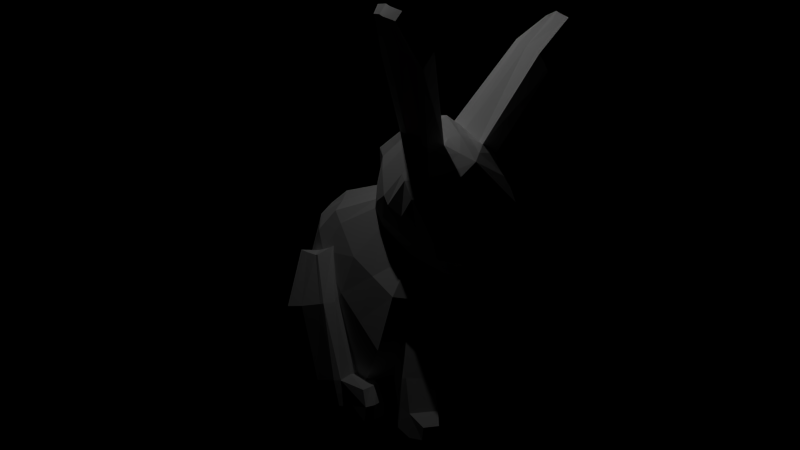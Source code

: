 # Source: 8ef5010836bc4e5abc2f381681279aa0.blend  (saved by Blender 2.72.0; exported with 4.5.12 LTS)
import bpy
from mathutils import Matrix  # noqa: F401  (used for matrix-valued properties, if any)

bpy.ops.wm.read_factory_settings(use_empty=True)
scene = bpy.context.scene
scene.name = 'Scene'

# ---- collections
col_collection_1 = bpy.data.collections.new('Collection 1'); scene.collection.children.link(col_collection_1)

# ---- materials (node trees are filled in below, after node groups)
mat_material_004 = bpy.data.materials.new('Material.004')
mat_material_004.alpha_threshold = 0.0
mat_material_004.diffuse_color = (0.7991, 0.3813, 0.5395, 1.0)
mat_material_004.roughness = 0.5
mat_material_001 = bpy.data.materials.new('Material.001')
mat_material_001.alpha_threshold = 0.0
mat_material_001.roughness = 0.5

# ---- material node trees
mat_material_004.use_nodes = True; mat_material_004.node_tree.nodes.clear()
_N = mat_material_004.node_tree.nodes; _L = mat_material_004.node_tree.links
n0 = _N.new('ShaderNodeOutputMaterial'); n0.name = 'Material Output'; n0.location = (300, 300)
n1 = _N.new('ShaderNodeBsdfDiffuse'); n1.name = 'Diffuse BSDF'; n1.location = (10, 300)
n1.inputs[0].default_value = (0.8, 0.383, 0.5376, 1.0)
_L.new(n1.outputs[0], n0.inputs[0])
n0.is_active_output = True
mat_material_001.use_nodes = True; mat_material_001.node_tree.nodes.clear()
_N = mat_material_001.node_tree.nodes; _L = mat_material_001.node_tree.links
n0 = _N.new('ShaderNodeOutputMaterial'); n0.name = 'Material Output'; n0.location = (300, 300)
n1 = _N.new('ShaderNodeBsdfDiffuse'); n1.name = 'Diffuse BSDF'; n1.location = (10, 300)
n1.inputs[0].default_value = (0.8829, 0.8829, 0.8829, 1.0)
_L.new(n1.outputs[0], n0.inputs[0])
n0.is_active_output = True

# ---- world
world_world = bpy.data.worlds.new('World'); scene.world = world_world
world_world.use_nodes = True; world_world.node_tree.nodes.clear()
_N = world_world.node_tree.nodes; _L = world_world.node_tree.links
n0 = _N.new('ShaderNodeOutputWorld'); n0.name = 'World Output'; n0.location = (300, 300)
n1 = _N.new('ShaderNodeBackground'); n1.name = 'Background'; n1.location = (10, 300)
n1.inputs[0].default_value = (0.0, 0.0, 0.0, 1.0)
n1.inputs[1].default_value = 167.2
_L.new(n1.outputs[0], n0.inputs[0])
n0.is_active_output = True
world_world.color = (0.05088, 0.05088, 0.05088)
world_world.use_sun_shadow = False
world_world.sun_shadow_jitter_overblur = 0.0
world_world.cycles.sampling_method = 'MANUAL'
world_world.cycles.sample_map_resolution = 256

# ---- cameras
cam_camera = bpy.data.cameras.new('Camera')
cam_camera.clip_end = 100.0
cam_camera.lens = 35.0
cam_camera.sensor_width = 32.0
cam_camera.sensor_height = 18.0
cam_camera.ortho_scale = 7.314
cam_camera.dof.focus_distance = 0.0

# ---- lights
light_point_002 = bpy.data.lights.new('Point.002', 'POINT')
light_point_002.transmission_factor = 0.0
light_point_002.energy = 100.0
light_point_002.shadow_buffer_clip_start = 0.5
light_point_002.shadow_soft_size = 0.1
light_point_002.shadow_maximum_resolution = 0.006
light_point_002.use_absolute_resolution = True
light_point_002.cycles.use_multiple_importance_sampling = False

# ---- meshes
me_sphere_002 = bpy.data.meshes.new('Sphere.002')
me_sphere_002.from_pydata([(-0.3308, 0.0, 0.9239), (-0.5664, -6.47e-05, 0.7071), (-0.7334, -0.0001298, 0.3827), (-0.1769, 0.3293, 0.9239), (-0.3167, 0.5189, 0.7071), (-0.3983, 0.5437, 0.3827), (-0.4495, 0.5183, -4.753e-08), (0.00118, -1.308e-07, 1.0), (0.1913, 0.3301, 0.9239), (0.353, 0.574, 0.7071), (0.4489, 0.6899, 0.3827), (0.4777, 0.714, -4.203e-08), (0.3806, -8.606e-08, 0.9239), (0.6138, -0.0002563, 0.7071), (0.6707, -0.002788, 0.3827), (0.6572, -0.004428, -1.783e-08), (0.1913, -0.3305, 0.9239), (0.353, -0.585, 0.7071), (0.4492, -0.7197, 0.3827), (0.4782, -0.7547, -4.207e-08), (-0.1769, -0.3296, 0.9239), (-0.3183, -0.5318, 0.7071), (-0.4046, -0.5795, 0.3827), (-0.4566, -0.5666, -4.699e-08), (-0.8593, 0.0005066, -5.433e-08)], [], [(2, 1, 4, 5), (1, 0, 3, 4), (6, 5, 10, 11), (5, 4, 9, 10), (4, 3, 8, 9), (11, 10, 14, 15), (10, 9, 13, 14), (9, 8, 12, 13), (15, 14, 18, 19), (14, 13, 17, 18), (13, 12, 16, 17), (19, 18, 22, 23), (18, 17, 21, 22), (17, 16, 20, 21), (24, 2, 5, 6), (0, 7, 3), (3, 7, 8), (8, 7, 12), (12, 7, 16), (16, 7, 20), (23, 22, 2, 24), (22, 21, 1, 2), (21, 20, 0, 1), (20, 7, 0)])
me_sphere_002.materials.append(mat_material_004)
me_sphere_002.use_remesh_preserve_volume = False
me_sphere_002.use_remesh_preserve_attributes = False
me_sphere_002.use_mirror_vertex_groups = False
me_sphere_002.update()
me_icosphere = bpy.data.meshes.new('Icosphere')
me_icosphere.from_pydata([(0.0, 0.0, -1.0), (0.7236, -0.5257, -0.4472), (-0.2764, -0.8506, -0.4472), (-0.8944, 0.0, -0.4472), (-0.2764, 0.8506, -0.4472), (0.7236, 0.5257, -0.4472), (0.2764, -0.8506, 0.4472), (-0.7236, -0.5257, 0.4472), (-0.7236, 0.5257, 0.4472), (0.2764, 0.8506, 0.4472), (0.8944, 0.0, 0.4472), (0.0, 0.0, 1.0), (-0.1625, -0.5, -0.8507), (0.4253, -0.309, -0.8507), (0.2629, -0.809, -0.5257), (0.8506, 0.0, -0.5257), (0.4253, 0.309, -0.8507), (-0.5257, 0.0, -0.8507), (-0.6882, -0.5, -0.5257), (-0.1625, 0.5, -0.8507), (-0.6882, 0.5, -0.5257), (0.2629, 0.809, -0.5257), (0.9511, -0.309, 0.0), (0.9511, 0.309, 0.0), (0.0, -1.0, 0.0), (0.5878, -0.809, 0.0), (-0.9511, -0.309, 0.0), (-0.5878, -0.809, 0.0), (-0.5878, 0.809, 0.0), (-0.9511, 0.309, 0.0), (0.5878, 0.809, 0.0), (0.0, 1.0, 0.0), (0.6882, -0.5, 0.5257), (-0.2629, -0.809, 0.5257), (-0.8506, 0.0, 0.5257), (-0.2629, 0.809, 0.5257), (0.6882, 0.5, 0.5257), (0.1625, -0.5, 0.8507), (0.5257, 0.0, 0.8507), (-0.4253, -0.309, 0.8507), (-0.4253, 0.309, 0.8507), (0.1625, 0.5, 0.8507)], [], [(0, 13, 12), (1, 13, 15), (0, 12, 17), (0, 17, 19), (0, 19, 16), (1, 15, 22), (2, 14, 24), (3, 18, 26), (4, 20, 28), (5, 21, 30), (1, 22, 25), (2, 24, 27), (3, 26, 29), (4, 28, 31), (5, 30, 23), (6, 32, 37), (7, 33, 39), (8, 34, 40), (9, 35, 41), (10, 36, 38), (12, 14, 2), (12, 13, 14), (13, 1, 14), (15, 16, 5), (15, 13, 16), (13, 0, 16), (17, 18, 3), (17, 12, 18), (12, 2, 18), (19, 20, 4), (19, 17, 20), (17, 3, 20), (16, 21, 5), (16, 19, 21), (19, 4, 21), (22, 23, 10), (22, 15, 23), (15, 5, 23), (24, 25, 6), (24, 14, 25), (14, 1, 25), (26, 27, 7), (26, 18, 27), (18, 2, 27), (28, 29, 8), (28, 20, 29), (20, 3, 29), (30, 31, 9), (30, 21, 31), (21, 4, 31), (25, 32, 6), (25, 22, 32), (22, 10, 32), (27, 33, 7), (27, 24, 33), (24, 6, 33), (29, 34, 8), (29, 26, 34), (26, 7, 34), (31, 35, 9), (31, 28, 35), (28, 8, 35), (23, 36, 10), (23, 30, 36), (30, 9, 36), (37, 38, 11), (37, 32, 38), (32, 10, 38), (39, 37, 11), (39, 33, 37), (33, 6, 37), (40, 39, 11), (40, 34, 39), (34, 7, 39), (41, 40, 11), (41, 35, 40), (35, 8, 40), (38, 41, 11), (38, 36, 41), (36, 9, 41)])
me_icosphere.materials.append(mat_material_001)
me_icosphere.use_remesh_preserve_volume = False
me_icosphere.use_remesh_preserve_attributes = False
me_icosphere.use_mirror_vertex_groups = False
me_icosphere.update()
me_cube_004 = bpy.data.meshes.new('Cube.004')
me_cube_004.from_pydata([(-1.618, -3.574, -1.012), (-1.69, -1.591, -1.186), (0.3083, -1.518, -1.183), (0.3804, -3.5, -1.009), (-1.519, -3.169, 0.9522), (-1.591, -1.186, 0.7783), (0.4292, -1.002, 1.38), (0.2272, -2.997, 1.773), (-1.441, -3.771, -3.176), (-1.498, -1.773, -3.115), (0.282, -1.697, -3.525), (0.339, -3.695, -3.586), (0.5584, -3.584, -2.545), (-1.331, -3.668, -2.194), (0.4943, -1.594, -2.595), (-1.395, -1.677, -2.244), (1.179, -2.095, -3.669), (1.21, -3.182, -3.701), (1.499, -3.113, -3.166), (1.446, -2.031, -3.192)], [], [(4, 5, 1, 0), (5, 6, 2, 1), (6, 7, 3, 2), (7, 4, 0, 3), (12, 13, 8, 11), (7, 6, 5, 4), (8, 9, 10, 11), (14, 12, 18, 19), (15, 14, 10, 9), (13, 15, 9, 8), (3, 0, 13, 12), (2, 3, 12, 14), (1, 2, 14, 15), (0, 1, 15, 13), (19, 18, 17, 16), (10, 14, 19, 16), (12, 11, 17, 18), (11, 10, 16, 17)])
me_cube_004.materials.append(mat_material_001)
me_cube_004.use_remesh_preserve_volume = False
me_cube_004.use_remesh_preserve_attributes = False
me_cube_004.use_mirror_vertex_groups = False
me_cube_004.update()
me_cube_003 = bpy.data.meshes.new('Cube.003')
me_cube_003.from_pydata([(-1.086, -6.173, -0.7984), (-1.15, -3.811, -0.7615), (1.003, -4.176, -1.072), (0.9851, -5.966, -1.113), (-0.6755, -5.728, 0.9367), (-0.8661, -3.645, 0.9945), (0.8893, -3.828, 1.084), (0.6127, -6.082, 0.9031), (-1.102, -6.169, 0.132), (-0.7947, -4.877, 0.9694), (-1.254, -3.887, 0.1632), (-1.124, -5.328, -0.8029), (0.01161, -4.097, 1.019), (0.9505, -4.069, 0.1237), (-0.04594, -4.52, -1.051), (0.7614, -5.149, 1.004), (0.8985, -6.459, 0.1031), (1.04, -5.294, -1.037), (-0.01786, -6.405, 1.068), (-0.03186, -7.198, -1.041), (-1.17, -5.304, 0.143), (-0.1268, -4.779, 0.128), (0.9019, -5.623, 0.105), (-0.06151, -7.821, 0.1524), (1.603, -4.359, -1.189), (-0.01198, -5.56, 1.044), (-1.035, -6.058, -1.054), (-1.064, -3.752, -1.029), (0.9709, -4.136, -1.572), (0.9707, -5.845, -1.518), (-1.057, -5.238, -1.097), (-0.03051, -4.243, -1.449), (0.9653, -5.237, -1.56), (-0.03256, -6.8, -1.369), (-0.04041, -5.926, -1.43), (1.669, -5.519, -1.256), (1.681, -5.022, -1.229), (1.608, -4.068, -1.683), (1.644, -5.639, -1.72), (1.715, -5.075, -1.699), (-0.5752, -4.125, -1.089), (-0.5442, -6.699, -1.084), (0.4328, -4.196, -1.308), (0.4234, -6.682, -1.274), (0.8886, -6.237, -1.306), (0.899, -3.964, -1.328), (1.671, -4.219, -1.452), (1.802, -5.056, -1.491), (1.737, -5.585, -1.508), (-1.106, -3.783, -0.8957), (0.7968, -3.844, 1.079), (0.8961, -6.334, -1.102), (0.9153, -3.996, -1.078), (0.5383, -6.123, 0.9092), (0.8582, -4.133, 0.1215), (0.8077, -6.576, 0.1022), (0.6678, -5.191, 0.9965), (0.8827, -6.144, -1.502), (0.8849, -3.916, -1.569), (0.8771, -5.358, -1.551), (-1.09, -5.286, -0.951), (0.986, -4.165, -1.326), (0.4448, -4.283, -1.083), (0.2316, -6.303, 0.995), (0.3588, -4.533, 0.1153), (0.2838, -5.404, 1.01), (0.4233, -4.107, -1.523), (-0.03328, -4.374, -1.257), (0.365, -3.972, 1.046), (0.4283, -6.853, -1.088), (0.3633, -7.327, 0.1188), (0.4203, -6.508, -1.453), (0.4139, -5.673, -1.507), (-0.03191, -7.006, -1.208), (-0.6135, -4.199, -0.9119), (-0.3212, -6.109, 0.9932), (-0.3794, -3.855, 1.0), (-0.563, -6.823, -0.9324), (-0.6631, -4.262, 0.146), (-0.5591, -7.109, 0.1453), (-0.3598, -5.233, 0.9839), (-0.5412, -4.05, -1.259), (-0.5276, -6.56, -1.231), (-0.5444, -5.686, -1.283), (-1.06, -6.118, -0.9266), (0.9771, -5.91, -1.318)], [], [(14, 62, 42, 67), (54, 13, 2, 52), (8, 20, 11, 0), (79, 8, 0, 77), (51, 69, 43, 44), (3, 51, 44, 85), (4, 9, 20, 8), (15, 7, 16, 22), (62, 52, 45, 42), (78, 21, 14, 74), (76, 12, 21, 78), (50, 6, 13, 54), (6, 15, 22, 13), (47, 46, 24, 36), (29, 32, 39, 38), (70, 23, 19, 69), (63, 18, 23, 70), (75, 4, 8, 79), (45, 61, 28, 58), (75, 80, 9, 4), (41, 84, 26, 82), (63, 65, 25, 18), (57, 59, 32, 29), (27, 30, 60, 49), (3, 85, 48, 35), (82, 83, 34, 33), (84, 60, 30, 26), (36, 35, 48, 47), (43, 73, 33, 71), (61, 2, 24, 46), (40, 67, 31, 81), (47, 48, 38, 39), (17, 3, 35, 36), (36, 24, 2, 17), (85, 29, 38, 48), (7, 15, 56, 53), (1, 11, 20, 10), (49, 60, 11, 1), (80, 76, 5, 9), (9, 5, 10, 20), (65, 68, 12, 25), (59, 58, 28, 32), (83, 81, 31, 34), (32, 28, 37, 39), (50, 56, 15, 6), (1, 74, 40, 49), (74, 14, 67, 40), (64, 54, 52, 62), (68, 50, 54, 64), (16, 55, 51, 3), (7, 53, 55, 16), (42, 45, 58, 66), (71, 72, 59, 57), (28, 61, 46, 37), (69, 19, 73, 43), (53, 56, 65, 63), (85, 44, 57, 29), (72, 66, 58, 59), (56, 50, 68, 65), (55, 70, 69, 51), (53, 63, 70, 55), (33, 34, 72, 71), (0, 11, 60, 84), (44, 43, 71, 57), (66, 72, 34, 31), (21, 64, 62, 14), (12, 68, 64, 21), (67, 42, 66, 31), (77, 0, 84, 41), (18, 25, 80, 75), (76, 80, 25, 12), (23, 79, 77, 19), (52, 2, 61, 45), (10, 78, 74, 1), (5, 76, 78, 10), (18, 75, 79, 23), (73, 41, 82, 33), (26, 30, 83, 82), (17, 2, 13, 22), (49, 40, 81, 27), (19, 77, 41, 73), (81, 83, 30, 27), (39, 37, 46, 47), (22, 16, 3, 17)])
me_cube_003.materials.append(mat_material_001)
me_cube_003.use_remesh_preserve_volume = False
me_cube_003.use_remesh_preserve_attributes = False
me_cube_003.use_mirror_vertex_groups = False
me_cube_003.update()
me_cube_002 = bpy.data.meshes.new('Cube.002')
me_cube_002.from_pydata([(-0.6521, 0.8826, -1.053), (1.104, 1.082, -1.296), (-0.8581, 0.6402, 1.074), (0.9396, 0.941, 0.9594), (-0.8458, 0.0, 1.068), (-0.8218, 1.231, -0.07386), (-0.5765, 0.0, -1.324), (0.1901, 1.137, 1.26), (1.469, 0.8837, -0.2808), (0.2219, 1.034, -1.072), (1.061, 0.5584, 1.127), (1.76, 0.0, -0.7823), (0.07945, 1.442, -0.286), (1.638, 0.4971, -0.1865), (0.5235, 0.0, 1.469), (0.005201, 0.0, -2.277), (0.849, 0.4351, -1.912), (0.3826, 0.4176, -2.13), (0.8104, 0.0, -2.048), (0.4561, 0.0, -2.173), (-1.154, 1.442, -1.695), (-2.077, 1.148, 2.132), (-1.978, 0.0, 2.222), (-1.692, 1.791, -0.1752), (-1.011, 0.0, -2.11), (-2.157, 1.735, -2.3), (-2.66, 1.393, 2.295), (-2.663, 0.0, 2.467), (-2.55, 2.008, -0.4899), (-2.058, 0.0, -2.697), (-3.435, 1.699, -2.282), (-3.94, 1.428, 2.357), (-3.709, 0.0, 2.531), (-3.916, 2.083, -0.4371), (-3.365, 0.0, -2.667), (-4.648, 1.435, -1.685), (-4.942, 1.164, 2.116), (-4.669, 0.0, 2.365), (-5.021, 1.765, -0.03067), (-4.518, 0.0, -2.095), (-5.553, 0.7036, -0.6805), (-5.689, 0.4368, 1.074), (-5.692, 0.0, 1.134), (-5.721, 1.026, 0.1213), (-5.439, 0.0, -1.133), (-5.894, 0.3795, -0.2877), (-5.982, 0.0, 0.5065), (-6.028, 0.7597, 0.08525), (-5.784, 0.0, -0.7021), (-5.989, 0.0, 0.1246), (2.713, 1.878, 1.211), (3.319, 1.542, 0.02511), (2.963, 1.602, 1.464), (3.576, 1.277, 0.2247), (3.628, 2.327, 1.205), (3.942, 2.162, 0.5696), (3.736, 2.211, 1.353), (4.086, 2.013, 0.6754), (-0.8721, 0.8695, 0.9233), (1.074, 0.903, 0.7209), (0.2156, 1.167, 0.9652), (1.185, 0.5291, 0.8827), (-1.995, 1.417, 1.744), (-2.786, 1.75, 2.059), (-3.949, 1.708, 2.05), (-4.977, 1.438, 1.853), (-5.757, 0.7773, 0.9824), (-6.007, 0.4021, 0.4437), (-6.019, 0.0, 0.4543), (2.829, 1.809, 0.9945), (3.085, 1.529, 1.236), (3.713, 2.262, 1.079), (3.852, 2.109, 1.21), (-0.8646, 1.221, 0.4771), (1.382, 0.9155, -0.07836), (0.1002, 1.461, -0.03965), (1.508, 0.5636, 0.0418), (-1.834, 1.767, 0.9192), (-2.705, 2.065, 0.872), (-3.994, 2.079, 0.87), (-5.11, 1.826, 0.991), (-5.788, 1.105, 0.6101), (-5.995, 0.7278, 0.2643), (-5.989, 0.0, 0.1893), (3.239, 1.572, 0.2108), (3.439, 1.377, 0.4413), (3.897, 2.181, 0.6708), (4.034, 2.04, 0.7841), (3.992, 1.868, 0.5879), (3.825, 2.04, 0.4645), (3.639, 2.031, 1.354), (3.462, 2.231, 1.203), (3.673, 2.04, 1.228), (3.525, 2.199, 1.071), (3.905, 1.932, 0.7245), (3.776, 2.059, 0.5809), (1.083, 0.9173, 0.7575), (2.963, 1.593, 1.065), (1.437, 0.866, -0.05983), (3.298, 1.45, 0.3111), (3.608, 2.047, 1.162), (3.875, 1.887, 0.6655), (1.177, 0.9341, 0.4416), (1.336, 0.4992, 0.5721), (-0.8246, 1.097, 0.707), (1.681, 0.0, 0.04278), (1.55, 0.0, 0.765), (1.097, 0.0, 1.241), (0.1784, 1.295, 0.6098), (-1.955, 1.727, 1.421), (-2.714, 1.991, 1.517), (-3.969, 2.0, 1.533), (-5.044, 1.722, 1.464), (-5.768, 1.028, 0.8127), (-6.015, 0.6767, 0.3672), (-6.009, 0.0, 0.3616), (3.174, 1.519, 0.9701), (3.765, 2.249, 0.9404), (3.905, 2.098, 1.064), (3.595, 2.172, 0.9052), (3.778, 1.972, 1.041), (1.237, 0.8742, 0.4581), (3.062, 1.566, 0.8071), (3.734, 1.95, 0.9742), (1.285, 0.0, -1.415), (0.374, 0.8801, -1.528), (0.9766, 0.753, -1.604), (-0.305, 0.4545, -1.837), (-0.1967, 0.9578, -1.234), (-0.3432, 0.8695, 1.281), (-0.3755, 1.397, -0.22), (-0.1687, 0.0, 1.382), (0.1939, 0.2088, -2.203), (-0.3394, 1.03, 1.038), (-0.3923, 1.4, 0.2526), (-0.3278, 1.238, 0.7231), (-0.001401, 0.6796, -1.719), (-0.7369, 1.057, -0.5636), (0.5649, 1.039, 1.11), (1.287, 1.012, -0.7883), (0.6631, 1.113, -1.184), (0.1507, 1.259, -0.6788), (0.7744, 1.237, -0.2834), (1.699, 0.2486, -0.4844), (0.7923, 0.2792, 1.298), (0.6158, 0.4264, -2.021), (0.6333, 0.0, -2.11), (-1.423, 1.617, -0.9349), (-2.353, 1.872, -1.395), (-3.676, 1.891, -1.359), (-4.834, 1.6, -0.8579), (-5.637, 0.8646, -0.2796), (-5.961, 0.5696, -0.1012), (-5.887, 0.0, -0.2888), (0.6446, 1.035, 0.8431), (0.7412, 1.2, -0.05901), (1.141, 0.2645, 1.062), (1.443, 0.2496, 0.6685), (1.595, 0.2818, 0.04229), (0.6775, 1.115, 0.5257), (0.6753, 0.8165, -1.566), (-0.2861, 1.177, -0.7271), (0.7187, 1.21, -0.7336)], [], [(162, 139, 1, 140), (131, 129, 2, 4), (73, 5, 23, 77), (0, 6, 24, 20), (161, 141, 9, 128), (134, 75, 12, 130), (155, 74, 8, 142), (139, 143, 11, 1), (13, 8, 51, 53), (160, 126, 16, 145), (144, 138, 7, 14), (146, 145, 16, 18), (126, 124, 18, 16), (136, 125, 17, 132), (77, 23, 28, 78), (20, 24, 29, 25), (137, 0, 20, 147), (4, 2, 21, 22), (78, 28, 33, 79), (25, 29, 34, 30), (147, 20, 25, 148), (22, 21, 26, 27), (79, 33, 38, 80), (30, 34, 39, 35), (148, 25, 30, 149), (27, 26, 31, 32), (80, 38, 43, 81), (35, 39, 44, 40), (149, 30, 35, 150), (32, 31, 36, 37), (81, 43, 47, 82), (40, 44, 48, 45), (150, 35, 40, 151), (37, 36, 41, 42), (153, 152, 45, 48), (83, 82, 47, 49), (151, 40, 45, 152), (88, 89, 55, 57), (76, 13, 53, 85), (3, 10, 52, 50), (59, 3, 50, 69), (86, 87, 57, 55), (94, 88, 57, 87), (91, 90, 56, 54), (93, 91, 54, 71), (2, 58, 62, 21), (129, 7, 60, 133), (138, 3, 59, 154), (21, 62, 63, 26), (26, 63, 64, 31), (31, 64, 65, 36), (36, 65, 66, 41), (41, 66, 67, 46), (10, 61, 70, 52), (95, 84, 99, 101), (54, 56, 72, 71), (90, 92, 72, 56), (119, 93, 71, 117), (104, 73, 77, 109), (135, 108, 75, 134), (159, 102, 74, 155), (109, 77, 78, 110), (110, 78, 79, 111), (111, 79, 80, 112), (112, 80, 81, 113), (113, 81, 82, 114), (115, 114, 82, 83), (117, 118, 87, 86), (120, 94, 87, 118), (8, 74, 84, 51), (89, 95, 86, 55), (53, 51, 89, 88), (85, 53, 88, 94), (50, 52, 90, 91), (69, 50, 91, 93), (52, 70, 92, 90), (119, 95, 101, 123), (116, 85, 94, 120), (51, 84, 95, 89), (121, 96, 97, 122), (122, 97, 100, 123), (69, 93, 100, 97), (84, 74, 98, 99), (102, 59, 96, 121), (59, 69, 97, 96), (58, 104, 109, 62), (157, 103, 61, 156), (156, 61, 10, 144), (95, 119, 117, 86), (6, 0, 127, 15), (15, 132, 17, 19), (143, 13, 76, 158), (158, 76, 103, 157), (133, 60, 108, 135), (154, 59, 102, 159), (62, 109, 110, 63), (63, 110, 111, 64), (64, 111, 112, 65), (65, 112, 113, 66), (66, 113, 114, 67), (68, 67, 114, 115), (71, 72, 118, 117), (92, 120, 118, 72), (93, 119, 123, 100), (70, 116, 120, 92), (98, 121, 122, 99), (99, 122, 123, 101), (74, 102, 121, 98), (103, 76, 85, 116), (61, 103, 116, 70), (42, 41, 46), (46, 67, 68), (140, 1, 126, 160), (1, 11, 124, 126), (128, 9, 125, 136), (14, 7, 129, 131), (137, 161, 128, 0), (73, 134, 130, 5), (127, 136, 132, 15), (2, 129, 133, 58), (104, 135, 134, 73), (58, 133, 135, 104), (0, 128, 136, 127), (141, 162, 140, 9), (12, 142, 162, 141), (142, 8, 139, 162), (130, 12, 141, 161), (75, 155, 142, 12), (8, 13, 143, 139), (125, 160, 145, 17), (10, 3, 138, 144), (19, 17, 145, 146), (5, 137, 147, 23), (23, 147, 148, 28), (28, 148, 149, 33), (33, 149, 150, 38), (38, 150, 151, 43), (49, 47, 152, 153), (43, 151, 152, 47), (7, 138, 154, 60), (108, 159, 155, 75), (106, 157, 156, 107), (107, 156, 144, 14), (11, 143, 158, 105), (105, 158, 157, 106), (60, 154, 159, 108), (9, 140, 160, 125), (5, 130, 161, 137)])
me_cube_002.polygons.foreach_set('material_index', [0, 0, 0, 0, 0, 0, 0, 0, 0, 0, 0, 0, 0, 0, 0, 0, 0, 0, 0, 0, 0, 0, 0, 0, 0, 0, 0, 0, 0, 0, 0, 0, 0, 0, 0, 0, 0, 0, 0, 0, 0, 0, 0, 0, 0, 0, 0, 0, 0, 0, 0, 0, 0, 0, 0, 0, 0, 0, 0, 0, 0, 0, 0, 0, 0, 0, 0, 0, 0, 0, 0, 0, 0, 0, 0, 0, 0, 0, 0, 1, 1, 0, 0, 0, 0, 0, 0, 0, 0, 0, 0, 0, 0, 0, 0, 0, 0, 0, 0, 0, 0, 0, 0, 0, 0, 1, 1, 0, 0, 0, 0, 0, 0, 0, 0, 0, 0, 0, 0, 0, 0, 0, 0, 0, 0, 0, 0, 0, 0, 0, 0, 0, 0, 0, 0, 0, 0, 0, 0, 0, 0, 0, 0, 0, 0, 0, 0, 0])
me_cube_002.materials.append(mat_material_001)
me_cube_002.materials.append(mat_material_004)
me_cube_002.use_remesh_preserve_volume = False
me_cube_002.use_remesh_preserve_attributes = False
me_cube_002.use_mirror_vertex_groups = False
me_cube_002.update()

# ---- objects
ob_sphere = bpy.data.objects.new('Sphere', me_sphere_002)
ob_point_002 = bpy.data.objects.new('Point.002', light_point_002)
ob_icosphere = bpy.data.objects.new('Icosphere', me_icosphere)
ob_cube_002 = bpy.data.objects.new('Cube.002', me_cube_004)
ob_cube_001 = bpy.data.objects.new('Cube.001', me_cube_003)
ob_cube = bpy.data.objects.new('Cube', me_cube_002)
ob_camera = bpy.data.objects.new('Camera', cam_camera)

# ---- transforms, parenting, visibility, modifiers, constraints
ob_sphere.location = (3.753, -0.05705, -0.3085)
ob_sphere.rotation_euler = (8.742e-08, -1.819, 3.142)
ob_sphere.scale = (0.3983, 0.3983, 0.1814)
ob_sphere.lineart.crease_threshold = 0.0
ob_point_002.location = (1.749, -1.916, 7.074)
ob_point_002.lineart.crease_threshold = 0.0
ob_icosphere.location = (-2.947, 0.006612, -3.114)
ob_icosphere.scale = (0.6748, 0.6748, 0.6748)
ob_icosphere.lineart.crease_threshold = 0.0
ob_cube_002.location = (2.43, 0.02632, -2.67)
ob_cube_002.rotation_euler = (-0.001354, -0.2804, -0.03454)
ob_cube_002.scale = (0.3156, 0.3156, 0.4579)
ob_cube_002.lineart.crease_threshold = 0.0
_m = ob_cube_002.modifiers.new('Mirror', 'MIRROR')
_m.use_axis = (False, True, False)
_m = ob_cube_002.modifiers.new('Triangulate', 'TRIANGULATE')
_m.quad_method = 'BEAUTY'
ob_cube_001.location = (-0.8984, -0.007725, -2.317)
ob_cube_001.rotation_euler = (0.01324, -0.2503, 0.01135)
ob_cube_001.scale = (1.409, 0.3213, 1.404)
ob_cube_001.lineart.crease_threshold = 0.0
_m = ob_cube_001.modifiers.new('Mirror', 'MIRROR')
_m.use_axis = (False, True, False)
ob_cube.location = (1.844, -7.235e-08, 0.5385)
ob_cube.rotation_euler = (6.342e-08, -0.8239, -1.451e-07)
ob_cube.scale = (1.0, 0.8483, 1.0)
ob_cube.lineart.crease_threshold = 0.0
_m = ob_cube.modifiers.new('Mirror', 'MIRROR')
_m.use_axis = (False, True, False)
_m.use_clip = True
_m = ob_cube.modifiers.new('Triangulate', 'TRIANGULATE')
ob_camera.location = (18.5, -7.763, 2.097)
ob_camera.rotation_euler = (1.452, 0.01191, 1.176)
ob_camera.lock_rotations_4d = False
ob_camera.empty_display_type = 'ARROWS'
ob_camera.color = (0.0, 0.0, 0.0, 0.0)
ob_camera.display_type = 'WIRE'
ob_camera.lineart.crease_threshold = 0.0

# ---- collection membership
col_collection_1.objects.link(ob_sphere)
col_collection_1.objects.link(ob_point_002)
col_collection_1.objects.link(ob_icosphere)
col_collection_1.objects.link(ob_cube_002)
col_collection_1.objects.link(ob_cube_001)
col_collection_1.objects.link(ob_cube)
col_collection_1.objects.link(ob_camera)

# ---- scene / render settings (as saved in the file)
scene.camera = ob_camera
scene.frame_start = 1; scene.frame_end = 250; scene.frame_set(1)
scene.render.engine = 'CYCLES'
scene.render.resolution_percentage = 50
scene.render.dither_intensity = 0.0
scene.cycles.use_denoising = False
scene.cycles.samples = 1000
scene.cycles.sampling_pattern = 'TABULATED_SOBOL'
scene.cycles.light_sampling_threshold = 0.0
scene.cycles.use_adaptive_sampling = False
scene.cycles.use_light_tree = False
scene.cycles.blur_glossy = 0.0
scene.cycles.pixel_filter_type = 'GAUSSIAN'
scene.cycles.sample_clamp_indirect = 0.0
scene.view_settings.view_transform = 'Standard'
bpy.context.view_layer.update()
